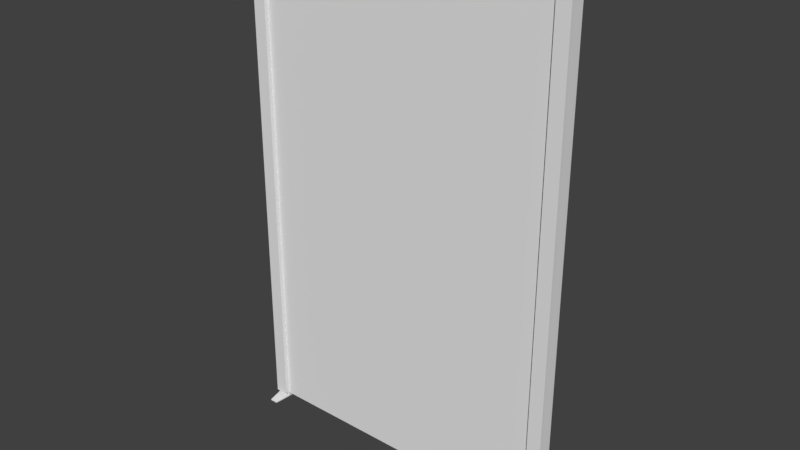 # Source: divider.blend  (saved by Blender 2.79.0; exported with 4.5.12 LTS)
import bpy
from mathutils import Matrix  # noqa: F401  (used for matrix-valued properties, if any)

bpy.ops.wm.read_factory_settings(use_empty=True)
scene = bpy.context.scene
scene.name = 'Scene'

# ---- collections
col_collection_1 = bpy.data.collections.new('Collection 1'); scene.collection.children.link(col_collection_1)

# ---- materials (node trees are filled in below, after node groups)
mat_material = bpy.data.materials.new('Material')
mat_material.alpha_threshold = 0.0
mat_material.use_transparent_shadow = False
mat_material.roughness = 0.5
mat_material.line_color = (0.0, 0.0, 0.0, 1.0)

# ---- material node trees

# ---- world
world_world = bpy.data.worlds.new('World'); scene.world = world_world
world_world.color = (0.05088, 0.05088, 0.05088)
world_world.use_sun_shadow = False
world_world.sun_shadow_jitter_overblur = 0.0
world_world.cycles.sampling_method = 'MANUAL'

# ---- meshes
me_cube = bpy.data.meshes.new('Cube')
me_cube.from_pydata([(-3.38, 0.08156, -3.384), (3.388, 0.06601, -3.384), (3.387, -0.07413, -3.384), (-3.38, -0.05858, -3.384), (-3.38, 0.08156, 6.981), (3.388, 0.06601, 6.981), (3.387, -0.07413, 6.981), (-3.38, -0.05858, 6.981), (-3.11, 0.08094, -3.384), (-3.11, -0.0592, -3.384), (-3.11, 0.08094, 6.981), (-3.11, -0.0592, 6.981), (3.102, 0.06666, -3.384), (3.102, 0.06666, 6.981), (3.102, -0.07348, -3.384), (3.102, -0.07348, 6.981), (-3.38, 0.08156, -3.487), (-3.38, -0.05858, -3.487), (-3.11, -0.0592, -3.487), (-3.11, 0.08094, -3.487), (3.102, 0.06666, -3.498), (3.388, 0.06601, -3.498), (3.387, -0.07413, -3.498), (3.102, -0.07348, -3.498), (-3.38, -0.05858, -3.452), (-3.11, -0.0592, -3.452), (-3.38, 0.08156, -3.452), (-3.11, 0.08094, -3.452), (-3.312, 0.4054, -3.494), (-3.177, 0.4051, -3.494), (-3.312, 0.4054, -3.477), (-3.177, 0.4051, -3.477), (-3.164, -0.4071, -3.504), (-3.327, -0.4068, -3.504), (-3.327, -0.4068, -3.483), (-3.164, -0.4071, -3.483), (3.102, 0.06666, -3.47), (3.102, -0.07348, -3.47), (3.387, -0.07413, -3.47), (3.388, 0.06601, -3.47), (3.198, 0.3718, -3.515), (3.294, 0.3716, -3.515), (3.198, 0.3718, -3.505), (3.294, 0.3716, -3.505), (3.321, -0.3288, -3.508), (3.168, -0.3284, -3.508), (3.321, -0.3288, -3.493), (3.168, -0.3284, -3.493), (-3.38, 0.08156, 6.768), (3.388, 0.06601, 6.768), (3.387, -0.07413, 6.768), (-3.38, -0.05858, 6.768), (-3.11, -0.0592, 6.768), (-3.11, 0.08094, 6.768), (3.102, -0.07348, 6.768), (3.102, 0.06666, 6.768), (3.103, 0.1532, 6.768), (3.103, 0.1532, 6.981), (3.388, 0.1526, 6.981), (3.388, 0.1526, 6.768), (-3.11, -0.1458, 6.768), (-3.11, -0.1458, 6.981), (-3.38, -0.1451, 6.981), (-3.38, -0.1451, 6.768), (3.102, -0.16, 6.768), (3.102, -0.16, 6.981), (-3.11, -0.1458, 6.981), (-3.11, -0.1458, 6.768), (-3.38, 0.1681, 6.768), (-3.38, 0.1681, 6.981), (-3.109, 0.1675, 6.981), (-3.109, 0.1675, 6.768), (3.387, -0.1607, 6.768), (3.387, -0.1607, 6.981), (3.102, -0.16, 6.981), (3.102, -0.16, 6.768), (-3.109, 0.1675, 6.768), (-3.109, 0.1675, 6.981), (3.103, 0.1532, 6.981), (3.103, 0.1532, 6.768), (3.387, -0.1607, -3.384), (3.387, -0.1607, 6.768), (3.102, -0.16, 6.768), (3.102, -0.16, -3.384), (-3.38, 0.1681, -3.384), (-3.38, 0.1681, 6.768), (-3.109, 0.1675, 6.768), (-3.109, 0.1675, -3.384), (-3.11, -0.1458, -3.384), (-3.11, -0.1458, 6.768), (-3.38, -0.1451, 6.768), (-3.38, -0.1451, -3.384), (3.103, 0.1532, -3.384), (3.103, 0.1532, 6.768), (3.388, 0.1526, 6.768), (3.388, 0.1526, -3.384)], [], [(37, 36, 20, 23), (13, 15, 6, 5), (49, 5, 6, 50), (48, 0, 3, 51), (4, 7, 11, 10), (17, 18, 32, 33), (10, 11, 15, 13), (8, 12, 14, 9), (16, 19, 18, 17), (24, 26, 16, 17), (26, 27, 31, 30), (27, 25, 18, 19), (20, 21, 22, 23), (39, 38, 22, 21), (20, 36, 42, 40), (23, 22, 44, 45), (8, 9, 25, 27), (0, 8, 27, 26), (3, 0, 26, 24), (9, 3, 24, 25), (30, 31, 29, 28), (16, 26, 30, 28), (19, 16, 28, 29), (27, 19, 29, 31), (35, 34, 33, 32), (25, 24, 34, 35), (18, 25, 35, 32), (24, 17, 33, 34), (2, 14, 37, 38), (12, 1, 39, 36), (1, 2, 38, 39), (14, 12, 36, 37), (42, 43, 41, 40), (36, 39, 43, 42), (39, 21, 41, 43), (21, 20, 40, 41), (46, 47, 45, 44), (37, 23, 45, 47), (38, 37, 47, 46), (22, 38, 46, 44), (8, 53, 55, 12), (14, 54, 52, 9), (4, 48, 51, 7), (1, 49, 50, 2), (56, 57, 58, 59), (13, 57, 56, 55), (5, 58, 57, 13), (49, 59, 58, 5), (55, 56, 59, 49), (60, 61, 62, 63), (11, 61, 60, 52), (7, 62, 61, 11), (51, 63, 62, 7), (52, 60, 63, 51), (64, 65, 66, 67), (15, 65, 64, 54), (11, 66, 65, 15), (52, 67, 66, 11), (54, 64, 67, 52), (68, 69, 70, 71), (4, 69, 68, 48), (10, 70, 69, 4), (53, 71, 70, 10), (48, 68, 71, 53), (72, 73, 74, 75), (6, 73, 72, 50), (15, 74, 73, 6), (54, 75, 74, 15), (50, 72, 75, 54), (76, 77, 78, 79), (10, 77, 76, 53), (13, 78, 77, 10), (55, 79, 78, 13), (53, 76, 79, 55), (80, 81, 82, 83), (50, 81, 80, 2), (54, 82, 81, 50), (14, 83, 82, 54), (2, 80, 83, 14), (84, 85, 86, 87), (48, 85, 84, 0), (53, 86, 85, 48), (8, 87, 86, 53), (0, 84, 87, 8), (88, 89, 90, 91), (52, 89, 88, 9), (51, 90, 89, 52), (3, 91, 90, 51), (9, 88, 91, 3), (92, 93, 94, 95), (55, 93, 92, 12), (49, 94, 93, 55), (1, 95, 94, 49), (12, 92, 95, 1)])
me_cube.materials.append(mat_material)
me_cube.use_remesh_preserve_volume = False
me_cube.use_remesh_preserve_attributes = False
me_cube.use_mirror_vertex_groups = False
me_cube.update()

# ---- objects
ob_cube = bpy.data.objects.new('Cube', me_cube)

# ---- transforms, parenting, visibility, modifiers, constraints
ob_cube.location = (0.0, 0.0, 0.0)
ob_cube.lock_rotations_4d = False
ob_cube.empty_display_type = 'ARROWS'
ob_cube.lineart.crease_threshold = 0.0

# ---- collection membership
col_collection_1.objects.link(ob_cube)

# ---- scene / render settings (as saved in the file)
scene.frame_start = 1; scene.frame_end = 250; scene.frame_set(1)
scene.render.engine = 'BLENDER_EEVEE_NEXT'
scene.render.resolution_percentage = 50
scene.render.dither_intensity = 0.0
scene.cycles.use_denoising = False
scene.cycles.samples = 128
scene.cycles.sampling_pattern = 'TABULATED_SOBOL'
scene.cycles.use_adaptive_sampling = False
scene.cycles.use_light_tree = False
scene.cycles.blur_glossy = 0.0
scene.cycles.sample_clamp_indirect = 0.0
scene.view_settings.view_transform = 'Standard'
bpy.context.view_layer.update()

# ---- added for rendering (the .blend has no active camera and no usable light): camera, sun
cam_auto = bpy.data.cameras.new('AutoCamera')
cam_auto.lens = 50.0
cam_auto.sensor_width = 36.0
cam_auto.clip_end = 1000.0
ob_auto_camera = bpy.data.objects.new('AutoCamera', cam_auto)
scene.collection.objects.link(ob_auto_camera)
ob_auto_camera.location = (11.5833, -13.8964, 10.9971)
ob_auto_camera.rotation_euler = (1.09748, -7.21219e-08, 0.694738)
scene.camera = ob_auto_camera
light_auto_sun = bpy.data.lights.new('AutoSun', 'SUN')
light_auto_sun.energy = 3.0
light_auto_sun.angle = 0.0523599
ob_auto_sun = bpy.data.objects.new('AutoSun', light_auto_sun)
scene.collection.objects.link(ob_auto_sun)
ob_auto_sun.rotation_euler = (0.872665, 0.174533, 0.523599)
bpy.context.view_layer.update()
